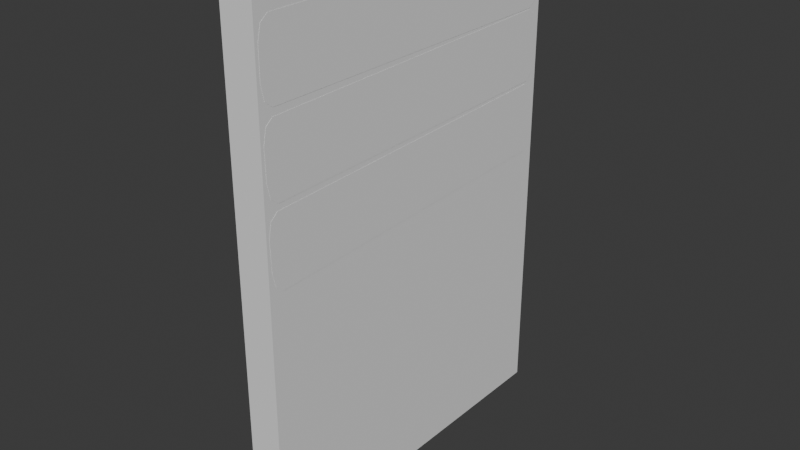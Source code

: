 # Source: bottom_right_sign.blend  (saved by Blender 5.0.119; exported with 4.5.12 LTS)
import bpy
from mathutils import Matrix  # noqa: F401  (used for matrix-valued properties, if any)

bpy.ops.wm.read_factory_settings(use_empty=True)
scene = bpy.context.scene
scene.name = 'Scene'

# ---- collections
col_collection = bpy.data.collections.new('Collection'); scene.collection.children.link(col_collection)

# ---- world
world_world = bpy.data.worlds.new('World'); scene.world = world_world
world_world.use_nodes = True; world_world.node_tree.nodes.clear()
_N = world_world.node_tree.nodes; _L = world_world.node_tree.links
n0 = _N.new('ShaderNodeOutputWorld'); n0.name = 'World Output'; n0.location = (200, 100)
n1 = _N.new('ShaderNodeBackground'); n1.name = 'Background'; n1.location = (-200, 100)
n1.inputs[0].default_value = (0.05088, 0.05088, 0.05088, 1.0)
_L.new(n1.outputs[0], n0.inputs[0])
n0.is_active_output = True
world_world.color = (0.05088, 0.05088, 0.05088)
world_world.sun_shadow_jitter_overblur = 0.0

# ---- meshes
me_cube_001 = bpy.data.meshes.new('Cube.001')
me_cube_001.from_pydata([(-0.05983, -0.05983, -1.0), (-0.05983, -0.05983, 1.0), (-0.05983, 0.05983, -1.0), (-0.05983, 0.05983, 1.0), (0.05983, -0.05983, -1.0), (0.05983, -0.05983, 1.0), (0.05983, 0.05983, -1.0), (0.05983, 0.05983, 1.0), (-0.05983, -0.9566, -1.0), (-0.05983, -0.9566, 1.0), (-0.05983, -1.076, -1.0), (-0.05983, -1.076, 1.0), (0.05983, -0.9566, -1.0), (0.05983, -0.9566, 1.0), (0.05983, -1.076, -1.0), (0.05983, -1.076, 1.0)], [], [(0, 1, 3, 2), (2, 3, 7, 6), (6, 7, 5, 4), (4, 5, 1, 0), (2, 6, 4, 0), (7, 3, 1, 5), (8, 10, 11, 9), (10, 14, 15, 11), (14, 12, 13, 15), (12, 8, 9, 13), (10, 8, 12, 14), (15, 13, 9, 11)])
_uv = me_cube_001.uv_layers.new(name='UVMap')
_uv.uv.foreach_set('vector', [0.6911, 0.7134, 0.6911, 0.0, 0.7338, 0.0, 0.7338, 0.7134, 0.7338, 0.7134, 0.7338, 0.0, 0.7764, 0.0, 0.7764, 0.7134, 0.7764, 0.7134, 0.7764, 0.0, 0.8191, 0.0, 0.8191, 0.7134, 0.8191, 0.7134, 0.8191, 0.0, 0.8618, 0.0, 0.8618, 0.7134, 0.1436, 0.5064, 0.1436, 0.5491, 0.101, 0.5491, 0.101, 0.5064, 0.1863, 0.5064, 0.1863, 0.5491, 0.1436, 0.5491, 0.1436, 0.5064, 0.6484, 0.7134, 0.6057, 0.7134, 0.6057, 0.0, 0.6484, 0.0, 0.9045, 0.7134, 0.8618, 0.7134, 0.8618, 0.0, 0.9045, 0.0, 0.6911, 0.7134, 0.6484, 0.7134, 0.6484, 0.0, 0.6911, 0.0, 0.9472, 0.7134, 0.9045, 0.7134, 0.9045, 0.0, 0.9472, 0.0, 0.04268, 0.5064, 0.04268, 0.5491, 0.0, 0.5491, 0.0, 0.5064, 0.08537, 0.5064, 0.08537, 0.5491, 0.04268, 0.5491, 0.04268, 0.5064])
me_cube_001.update()
me_cube_002 = bpy.data.meshes.new('Cube.002')
me_cube_002.from_pydata([(-0.02468, -0.6675, -0.1415), (-0.02468, -0.7098, -0.06017), (-0.02468, -0.6974, -0.1177), (-0.02468, -0.7098, 0.06017), (-0.02468, -0.6675, 0.1415), (-0.02468, -0.6974, 0.1177), (-0.02468, 0.7098, -0.06017), (-0.02468, 0.6675, -0.1415), (-0.02468, 0.6974, -0.1177), (-0.02468, 0.6675, 0.1415), (-0.02468, 0.7098, 0.06017), (-0.02468, 0.6974, 0.1177), (0.02468, -0.7098, -0.06017), (0.02468, -0.6675, -0.1415), (0.02468, -0.6974, -0.1177), (0.02468, -0.6675, 0.1415), (0.02468, -0.7098, 0.06017), (0.02468, -0.6974, 0.1177), (0.02468, 0.6675, -0.1415), (0.02468, 0.7098, -0.06017), (0.02468, 0.6974, -0.1177), (0.02468, 0.7098, 0.06017), (0.02468, 0.6675, 0.1415), (0.02468, 0.6974, 0.1177), (-0.02468, -0.6649, -0.4534), (-0.02468, -0.7086, -0.3729), (-0.02468, -0.6952, -0.4301), (-0.02468, -0.7108, -0.2525), (-0.02468, -0.67, -0.1705), (-0.02468, -0.6994, -0.1948), (-0.02468, 0.7108, -0.3475), (-0.02468, 0.67, -0.4295), (-0.02468, 0.6994, -0.4052), (-0.02468, 0.6649, -0.1466), (-0.02468, 0.7086, -0.2271), (-0.02468, 0.6952, -0.1699), (0.02468, -0.7086, -0.3729), (0.02468, -0.6649, -0.4534), (0.02468, -0.6952, -0.4301), (0.02468, -0.67, -0.1705), (0.02468, -0.7108, -0.2525), (0.02468, -0.6994, -0.1948), (0.02468, 0.67, -0.4295), (0.02468, 0.7108, -0.3475), (0.02468, 0.6994, -0.4052), (0.02468, 0.7086, -0.2271), (0.02468, 0.6649, -0.1466), (0.02468, 0.6952, -0.1699), (-0.02468, -0.6632, -0.7605), (-0.02468, -0.7078, -0.6804), (-0.02468, -0.6938, -0.7375), (-0.02468, -0.7112, -0.5601), (-0.02468, -0.6713, -0.4776), (-0.02468, -0.7005, -0.5022), (-0.02468, 0.7112, -0.6399), (-0.02468, 0.6713, -0.7224), (-0.02468, 0.7005, -0.6978), (-0.02468, 0.6632, -0.4395), (-0.02468, 0.7078, -0.5196), (-0.02468, 0.6938, -0.4625), (0.02468, -0.7078, -0.6804), (0.02468, -0.6632, -0.7605), (0.02468, -0.6938, -0.7375), (0.02468, -0.6713, -0.4776), (0.02468, -0.7112, -0.5601), (0.02468, -0.7005, -0.5022), (0.02468, 0.6713, -0.7224), (0.02468, 0.7112, -0.6399), (0.02468, 0.7005, -0.6978), (0.02468, 0.7078, -0.5196), (0.02468, 0.6632, -0.4395), (0.02468, 0.6938, -0.4625)], [], [(18, 7, 8, 20), (20, 8, 6, 19), (9, 22, 23, 11), (11, 23, 21, 10), (0, 13, 14, 2), (2, 14, 12, 1), (15, 4, 5, 17), (17, 5, 3, 16), (7, 18, 13, 0), (0, 2, 1, 3, 5, 4, 9, 11, 10, 6, 8, 7), (12, 16, 3, 1), (22, 9, 4, 15), (6, 10, 21, 19), (18, 20, 19, 21, 23, 22, 15, 17, 16, 12, 14, 13), (42, 31, 32, 44), (44, 32, 30, 43), (33, 46, 47, 35), (35, 47, 45, 34), (24, 37, 38, 26), (26, 38, 36, 25), (39, 28, 29, 41), (41, 29, 27, 40), (31, 42, 37, 24), (24, 26, 25, 27, 29, 28, 33, 35, 34, 30, 32, 31), (36, 40, 27, 25), (46, 33, 28, 39), (30, 34, 45, 43), (42, 44, 43, 45, 47, 46, 39, 41, 40, 36, 38, 37), (66, 55, 56, 68), (68, 56, 54, 67), (57, 70, 71, 59), (59, 71, 69, 58), (48, 61, 62, 50), (50, 62, 60, 49), (63, 52, 53, 65), (65, 53, 51, 64), (55, 66, 61, 48), (48, 50, 49, 51, 53, 52, 57, 59, 58, 54, 56, 55), (60, 64, 51, 49), (70, 57, 52, 63), (54, 58, 69, 67), (66, 68, 67, 69, 71, 70, 63, 65, 64, 60, 62, 61)])
_uv = me_cube_002.uv_layers.new(name='UVMap')
_uv.uv.foreach_set('vector', [1.0, 0.01079, 0.9824, 0.01079, 0.9824, 0.0, 1.0, 0.0, 0.2743, 0.5903, 0.2567, 0.5903, 0.2567, 0.5699, 0.2743, 0.5699, 1.0, 0.5081, 0.9824, 0.5081, 0.9824, 0.4975, 1.0, 0.4975, 0.2567, 0.5064, 0.2743, 0.5064, 0.2743, 0.527, 0.2567, 0.527, 0.9824, 0.487, 1.0, 0.487, 1.0, 0.4975, 0.9824, 0.4975, 0.2919, 0.5903, 0.2743, 0.5903, 0.2743, 0.5697, 0.2919, 0.5697, 0.9824, 0.9842, 1.0, 0.9842, 1.0, 0.995, 0.9824, 0.995, 0.2743, 0.5064, 0.2919, 0.5064, 0.2919, 0.5268, 0.2743, 0.5268, 0.9824, 0.01079, 1.0, 0.01079, 1.0, 0.487, 0.9824, 0.487, 0.2019, 0.4913, 0.1934, 0.502, 0.1729, 0.5064, 0.13, 0.5064, 0.1094, 0.502, 0.101, 0.4913, 0.101, 0.01508, 0.1094, 0.004416, 0.13, -1.145e-08, 0.1729, -8.208e-09, 0.1934, 0.004416, 0.2019, 0.01508, 0.2743, 0.5697, 0.2743, 0.5268, 0.2919, 0.5268, 0.2919, 0.5697, 0.9824, 0.5081, 1.0, 0.5081, 1.0, 0.9842, 0.9824, 0.9842, 0.2567, 0.5699, 0.2567, 0.527, 0.2743, 0.527, 0.2743, 0.5699, 0.3029, 0.4913, 0.2944, 0.502, 0.2738, 0.5064, 0.2309, 0.5064, 0.2104, 0.502, 0.2019, 0.4913, 0.2019, 0.01508, 0.2104, 0.004416, 0.2309, -3.827e-09, 0.2738, -5.863e-10, 0.2944, 0.004416, 0.3029, 0.01508, 0.9648, 0.01064, 0.9472, 0.01064, 0.9472, 0.0, 0.9648, 0.0, 0.2215, 0.5903, 0.2039, 0.5903, 0.2039, 0.5698, 0.2215, 0.5698, 0.9824, 0.01068, 0.9648, 0.01068, 0.9648, 0.0, 0.9824, 0.0, 0.2039, 0.5064, 0.2215, 0.5064, 0.2215, 0.5269, 0.2039, 0.5269, 0.9472, 0.4869, 0.9648, 0.4869, 0.9648, 0.4975, 0.9472, 0.4975, 0.2039, 0.5903, 0.1863, 0.5903, 0.1863, 0.5698, 0.2039, 0.5698, 0.9648, 0.4869, 0.9824, 0.4869, 0.9824, 0.4975, 0.9648, 0.4975, 0.1863, 0.5064, 0.2039, 0.5064, 0.2039, 0.5269, 0.1863, 0.5269, 0.9472, 0.01064, 0.9648, 0.01064, 0.9648, 0.4869, 0.9472, 0.4869, 0.6057, 0.4913, 0.5972, 0.502, 0.5767, 0.5064, 0.5338, 0.5064, 0.5133, 0.502, 0.5048, 0.4913, 0.5048, 0.01508, 0.5133, 0.004416, 0.5338, -8.811e-09, 0.5767, 1.048e-08, 0.5972, 0.004416, 0.6057, 0.01508, 0.1863, 0.5698, 0.1863, 0.5269, 0.2039, 0.5269, 0.2039, 0.5698, 0.9648, 0.01068, 0.9824, 0.01068, 0.9824, 0.4869, 0.9648, 0.4869, 0.2039, 0.5698, 0.2039, 0.5269, 0.2215, 0.5269, 0.2215, 0.5698, 1.681e-07, 0.01508, 0.008498, 0.004416, 0.02901, 9.797e-09, 0.07194, 5.855e-09, 0.09245, 0.004416, 0.101, 0.01508, 0.101, 0.4913, 0.09245, 0.502, 0.07194, 0.5064, 0.02901, 0.5064, 0.008498, 0.502, -8.272e-09, 0.4913, 0.9824, 0.5081, 0.9648, 0.5081, 0.9648, 0.4975, 0.9824, 0.4975, 0.2567, 0.5903, 0.2391, 0.5903, 0.2391, 0.5697, 0.2567, 0.5697, 0.9648, 0.5083, 0.9472, 0.5083, 0.9472, 0.4975, 0.9648, 0.4975, 0.2391, 0.5064, 0.2567, 0.5064, 0.2567, 0.5268, 0.2391, 0.5268, 0.9648, 0.9843, 0.9824, 0.9843, 0.9824, 0.995, 0.9648, 0.995, 0.2391, 0.5903, 0.2215, 0.5903, 0.2215, 0.5699, 0.2391, 0.5699, 0.9472, 0.9845, 0.9648, 0.9845, 0.9648, 0.995, 0.9472, 0.995, 0.2215, 0.5064, 0.2391, 0.5064, 0.2391, 0.5269, 0.2215, 0.5269, 0.9648, 0.5081, 0.9824, 0.5081, 0.9824, 0.9843, 0.9648, 0.9843, 0.4038, 0.4913, 0.3953, 0.502, 0.3748, 0.5064, 0.3319, 0.5064, 0.3114, 0.502, 0.3029, 0.4913, 0.3029, 0.01508, 0.3114, 0.004416, 0.3319, -1.381e-09, 0.3748, -2.314e-08, 0.3953, 0.004416, 0.4038, 0.01508, 0.2215, 0.5699, 0.2215, 0.5269, 0.2391, 0.5269, 0.2391, 0.5699, 0.9472, 0.5083, 0.9648, 0.5083, 0.9648, 0.9845, 0.9472, 0.9845, 0.2391, 0.5697, 0.2391, 0.5268, 0.2567, 0.5268, 0.2567, 0.5697, 0.4038, 0.01508, 0.4123, 0.004416, 0.4328, -9.604e-09, 0.4757, 1.216e-08, 0.4963, 0.004416, 0.5048, 0.01508, 0.5048, 0.4913, 0.4963, 0.502, 0.4757, 0.5064, 0.4328, 0.5064, 0.4123, 0.502, 0.4038, 0.4913])
me_cube_002.materials.append(None)
me_cube_002.update()
me_cube = bpy.data.meshes.new('Cube')
me_cube.from_pydata([(-1.0, -1.0, -1.0), (-1.0, -1.0, 1.0), (-1.0, 1.0, -1.0), (-1.0, 1.0, 1.0), (1.0, -1.0, -1.0), (1.0, -1.0, 1.0), (1.0, 1.0, -1.0), (1.0, 1.0, 1.0)], [], [(0, 1, 3, 2), (2, 3, 7, 6), (6, 7, 5, 4), (4, 5, 1, 0), (2, 6, 4, 0), (7, 3, 1, 5)])
_uv = me_cube.uv_layers.new(name='UVMap')
_uv.uv.foreach_set('vector', [0.375, 0.0, 0.625, 0.0, 0.625, 0.25, 0.375, 0.25, 0.375, 0.25, 0.625, 0.25, 0.625, 0.5, 0.375, 0.5, 0.375, 0.5, 0.625, 0.5, 0.625, 0.75, 0.375, 0.75, 0.375, 0.75, 0.625, 0.75, 0.625, 1.0, 0.375, 1.0, 0.125, 0.5, 0.375, 0.5, 0.375, 0.75, 0.125, 0.75, 0.625, 0.5, 0.875, 0.5, 0.875, 0.75, 0.625, 0.75])
me_cube.update()

# ---- objects
ob_cube = bpy.data.objects.new('Cube', me_cube_001)
ob_cube_002 = bpy.data.objects.new('Cube.002', me_cube_002)
ob_colision_colony = bpy.data.objects.new('colision-colony', me_cube)

# ---- transforms, parenting, visibility, modifiers, constraints
ob_cube.location = (0.0, 0.5082, 0.3654)
ob_cube_002.location = (0.06536, 0.0, 1.184)
ob_colision_colony.location = (0.02238, 0.0, 0.3771)
ob_colision_colony.scale = (0.06698, 0.7234, 1.0)

# ---- collection membership
col_collection.objects.link(ob_cube)
col_collection.objects.link(ob_cube_002)
col_collection.objects.link(ob_colision_colony)

# ---- scene / render settings (as saved in the file)
scene.frame_start = 1; scene.frame_end = 250; scene.frame_set(1)
scene.render.engine = 'BLENDER_EEVEE_NEXT'
scene.render.bake_bias = 0.0
scene.render.bake_samples = 0
scene.cycles.sampling_pattern = 'TABULATED_SOBOL'
scene.eevee.use_volume_custom_range = False
bpy.context.view_layer.update()

# ---- added for rendering (the .blend has no active camera and no usable light): camera, sun
cam_auto = bpy.data.cameras.new('AutoCamera')
cam_auto.lens = 50.0
cam_auto.sensor_width = 36.0
cam_auto.clip_end = 1000.0
ob_auto_camera = bpy.data.objects.new('AutoCamera', cam_auto)
scene.collection.objects.link(ob_auto_camera)
ob_auto_camera.location = (2.31193, -2.7562, 2.20873)
ob_auto_camera.rotation_euler = (1.09748, -7.21219e-08, 0.694738)
scene.camera = ob_auto_camera
light_auto_sun = bpy.data.lights.new('AutoSun', 'SUN')
light_auto_sun.energy = 3.0
light_auto_sun.angle = 0.0523599
ob_auto_sun = bpy.data.objects.new('AutoSun', light_auto_sun)
scene.collection.objects.link(ob_auto_sun)
ob_auto_sun.rotation_euler = (0.872665, 0.174533, 0.523599)
bpy.context.view_layer.update()
